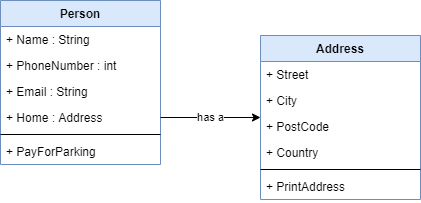

The diagram above was exported from draw.io. Its source (the exported page's mxGraphModel, read from the mxfile embedded in the PNG):
<mxGraphModel dx="782" dy="1189" grid="1" gridSize="10" guides="1" tooltips="1" connect="1" arrows="1" fold="1" page="1" pageScale="1" pageWidth="827" pageHeight="1169" math="0" shadow="0">
  <root>
    <mxCell id="WIyWlLk6GJQsqaUBKTNV-0" />
    <mxCell id="WIyWlLk6GJQsqaUBKTNV-1" parent="WIyWlLk6GJQsqaUBKTNV-0" />
    <mxCell id="sFlEBfpUJgKU0sBP6omh-4" value="Person" style="swimlane;fontStyle=1;align=center;verticalAlign=top;childLayout=stackLayout;horizontal=1;startSize=26;horizontalStack=0;resizeParent=1;resizeParentMax=0;resizeLast=0;collapsible=1;marginBottom=0;fillColor=#dae8fc;strokeColor=#6c8ebf;" vertex="1" parent="WIyWlLk6GJQsqaUBKTNV-1">
      <mxGeometry x="270" y="120" width="160" height="164" as="geometry" />
    </mxCell>
    <mxCell id="sFlEBfpUJgKU0sBP6omh-5" value="+ Name : String" style="text;strokeColor=none;fillColor=none;align=left;verticalAlign=top;spacingLeft=4;spacingRight=4;overflow=hidden;rotatable=0;points=[[0,0.5],[1,0.5]];portConstraint=eastwest;" vertex="1" parent="sFlEBfpUJgKU0sBP6omh-4">
      <mxGeometry y="26" width="160" height="26" as="geometry" />
    </mxCell>
    <mxCell id="sFlEBfpUJgKU0sBP6omh-22" value="+ PhoneNumber : int" style="text;strokeColor=none;fillColor=none;align=left;verticalAlign=top;spacingLeft=4;spacingRight=4;overflow=hidden;rotatable=0;points=[[0,0.5],[1,0.5]];portConstraint=eastwest;" vertex="1" parent="sFlEBfpUJgKU0sBP6omh-4">
      <mxGeometry y="52" width="160" height="26" as="geometry" />
    </mxCell>
    <mxCell id="sFlEBfpUJgKU0sBP6omh-23" value="+ Email : String" style="text;strokeColor=none;fillColor=none;align=left;verticalAlign=top;spacingLeft=4;spacingRight=4;overflow=hidden;rotatable=0;points=[[0,0.5],[1,0.5]];portConstraint=eastwest;" vertex="1" parent="sFlEBfpUJgKU0sBP6omh-4">
      <mxGeometry y="78" width="160" height="26" as="geometry" />
    </mxCell>
    <mxCell id="sFlEBfpUJgKU0sBP6omh-19" value="+ Home : Address" style="text;strokeColor=none;fillColor=none;align=left;verticalAlign=top;spacingLeft=4;spacingRight=4;overflow=hidden;rotatable=0;points=[[0,0.5],[1,0.5]];portConstraint=eastwest;" vertex="1" parent="sFlEBfpUJgKU0sBP6omh-4">
      <mxGeometry y="104" width="160" height="26" as="geometry" />
    </mxCell>
    <mxCell id="sFlEBfpUJgKU0sBP6omh-6" value="" style="line;strokeWidth=1;fillColor=none;align=left;verticalAlign=middle;spacingTop=-1;spacingLeft=3;spacingRight=3;rotatable=0;labelPosition=right;points=[];portConstraint=eastwest;" vertex="1" parent="sFlEBfpUJgKU0sBP6omh-4">
      <mxGeometry y="130" width="160" height="8" as="geometry" />
    </mxCell>
    <mxCell id="sFlEBfpUJgKU0sBP6omh-7" value="+ PayForParking" style="text;strokeColor=none;fillColor=none;align=left;verticalAlign=top;spacingLeft=4;spacingRight=4;overflow=hidden;rotatable=0;points=[[0,0.5],[1,0.5]];portConstraint=eastwest;" vertex="1" parent="sFlEBfpUJgKU0sBP6omh-4">
      <mxGeometry y="138" width="160" height="26" as="geometry" />
    </mxCell>
    <mxCell id="sFlEBfpUJgKU0sBP6omh-8" value="Address" style="swimlane;fontStyle=1;align=center;verticalAlign=top;childLayout=stackLayout;horizontal=1;startSize=26;horizontalStack=0;resizeParent=1;resizeParentMax=0;resizeLast=0;collapsible=1;marginBottom=0;fillColor=#dae8fc;strokeColor=#6c8ebf;" vertex="1" parent="WIyWlLk6GJQsqaUBKTNV-1">
      <mxGeometry x="530" y="155" width="160" height="164" as="geometry">
        <mxRectangle x="530" y="155" width="80" height="26" as="alternateBounds" />
      </mxGeometry>
    </mxCell>
    <mxCell id="sFlEBfpUJgKU0sBP6omh-9" value="+ Street" style="text;strokeColor=none;fillColor=none;align=left;verticalAlign=top;spacingLeft=4;spacingRight=4;overflow=hidden;rotatable=0;points=[[0,0.5],[1,0.5]];portConstraint=eastwest;" vertex="1" parent="sFlEBfpUJgKU0sBP6omh-8">
      <mxGeometry y="26" width="160" height="26" as="geometry" />
    </mxCell>
    <mxCell id="sFlEBfpUJgKU0sBP6omh-17" value="+ City" style="text;strokeColor=none;fillColor=none;align=left;verticalAlign=top;spacingLeft=4;spacingRight=4;overflow=hidden;rotatable=0;points=[[0,0.5],[1,0.5]];portConstraint=eastwest;" vertex="1" parent="sFlEBfpUJgKU0sBP6omh-8">
      <mxGeometry y="52" width="160" height="26" as="geometry" />
    </mxCell>
    <mxCell id="sFlEBfpUJgKU0sBP6omh-18" value="+ PostCode" style="text;strokeColor=none;fillColor=none;align=left;verticalAlign=top;spacingLeft=4;spacingRight=4;overflow=hidden;rotatable=0;points=[[0,0.5],[1,0.5]];portConstraint=eastwest;" vertex="1" parent="sFlEBfpUJgKU0sBP6omh-8">
      <mxGeometry y="78" width="160" height="26" as="geometry" />
    </mxCell>
    <mxCell id="sFlEBfpUJgKU0sBP6omh-16" value="+ Country" style="text;strokeColor=none;fillColor=none;align=left;verticalAlign=top;spacingLeft=4;spacingRight=4;overflow=hidden;rotatable=0;points=[[0,0.5],[1,0.5]];portConstraint=eastwest;" vertex="1" parent="sFlEBfpUJgKU0sBP6omh-8">
      <mxGeometry y="104" width="160" height="26" as="geometry" />
    </mxCell>
    <mxCell id="sFlEBfpUJgKU0sBP6omh-10" value="" style="line;strokeWidth=1;fillColor=none;align=left;verticalAlign=middle;spacingTop=-1;spacingLeft=3;spacingRight=3;rotatable=0;labelPosition=right;points=[];portConstraint=eastwest;" vertex="1" parent="sFlEBfpUJgKU0sBP6omh-8">
      <mxGeometry y="130" width="160" height="8" as="geometry" />
    </mxCell>
    <mxCell id="sFlEBfpUJgKU0sBP6omh-11" value="+ PrintAddress" style="text;strokeColor=none;fillColor=none;align=left;verticalAlign=top;spacingLeft=4;spacingRight=4;overflow=hidden;rotatable=0;points=[[0,0.5],[1,0.5]];portConstraint=eastwest;" vertex="1" parent="sFlEBfpUJgKU0sBP6omh-8">
      <mxGeometry y="138" width="160" height="26" as="geometry" />
    </mxCell>
    <mxCell id="sFlEBfpUJgKU0sBP6omh-24" value="has a" style="edgeStyle=orthogonalEdgeStyle;rounded=0;orthogonalLoop=1;jettySize=auto;html=1;" edge="1" parent="WIyWlLk6GJQsqaUBKTNV-1" source="sFlEBfpUJgKU0sBP6omh-19" target="sFlEBfpUJgKU0sBP6omh-8">
      <mxGeometry relative="1" as="geometry" />
    </mxCell>
  </root>
</mxGraphModel>